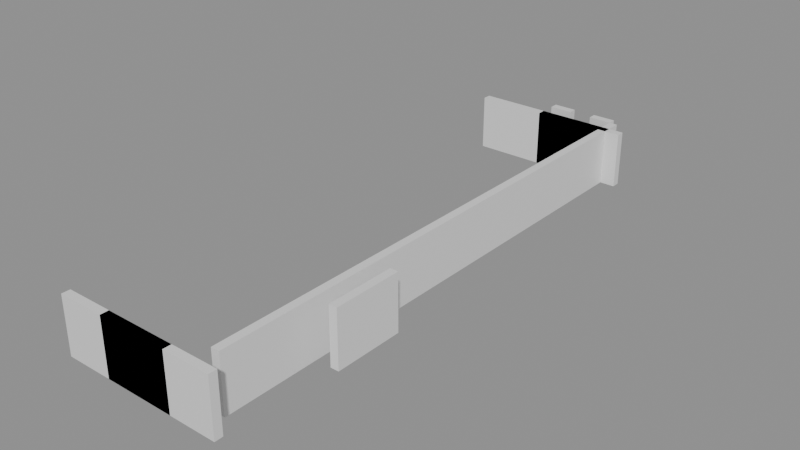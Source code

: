 # Source: building_lego.blend  (saved by Blender 5.0.119; exported with 4.5.12 LTS)
import bpy
from mathutils import Matrix  # noqa: F401  (used for matrix-valued properties, if any)

bpy.ops.wm.read_factory_settings(use_empty=True)
scene = bpy.context.scene
scene.name = 'Scene'

# ---- collections
col_01_paredes_externas = bpy.data.collections.new('01_Paredes_Externas'); scene.collection.children.link(col_01_paredes_externas)
col_02_paredes_internas = bpy.data.collections.new('02_Paredes_Internas'); scene.collection.children.link(col_02_paredes_internas)
col_03_pisos_escadas = bpy.data.collections.new('03_Pisos_Escadas'); scene.collection.children.link(col_03_pisos_escadas)
col_04_moveis_decoracoes = bpy.data.collections.new('04_Moveis_Decoracoes'); scene.collection.children.link(col_04_moveis_decoracoes)

# ---- materials (node trees are filled in below, after node groups)
mat_mat_parede_externa = bpy.data.materials.new('Mat_Parede_Externa')
mat_mat_parede_interna = bpy.data.materials.new('Mat_Parede_Interna')
mat_mat_pisos = bpy.data.materials.new('Mat_Pisos')
mat_mat_moveis = bpy.data.materials.new('Mat_Moveis')

# ---- material node trees
mat_mat_parede_externa.use_nodes = True; mat_mat_parede_externa.node_tree.nodes.clear()
_N = mat_mat_parede_externa.node_tree.nodes; _L = mat_mat_parede_externa.node_tree.links
n0 = _N.new('ShaderNodeBsdfPrincipled'); n0.name = 'BSDF - Pré-fundamentado'; n0.location = (-200, 100)
n1 = _N.new('ShaderNodeOutputMaterial'); n1.name = 'Saída de material'; n1.location = (200, 100)
_L.new(n0.outputs[0], n1.inputs[0])
n1.is_active_output = True
mat_mat_parede_interna.use_nodes = True; mat_mat_parede_interna.node_tree.nodes.clear()
_N = mat_mat_parede_interna.node_tree.nodes; _L = mat_mat_parede_interna.node_tree.links
n0 = _N.new('ShaderNodeBsdfPrincipled'); n0.name = 'BSDF - Pré-fundamentado'; n0.location = (-200, 100)
n1 = _N.new('ShaderNodeOutputMaterial'); n1.name = 'Saída de material'; n1.location = (200, 100)
_L.new(n0.outputs[0], n1.inputs[0])
n1.is_active_output = True
mat_mat_pisos.use_nodes = True; mat_mat_pisos.node_tree.nodes.clear()
_N = mat_mat_pisos.node_tree.nodes; _L = mat_mat_pisos.node_tree.links
n0 = _N.new('ShaderNodeBsdfPrincipled'); n0.name = 'BSDF - Pré-fundamentado'; n0.location = (-200, 100)
n1 = _N.new('ShaderNodeOutputMaterial'); n1.name = 'Saída de material'; n1.location = (200, 100)
_L.new(n0.outputs[0], n1.inputs[0])
n1.is_active_output = True
mat_mat_moveis.use_nodes = True; mat_mat_moveis.node_tree.nodes.clear()
_N = mat_mat_moveis.node_tree.nodes; _L = mat_mat_moveis.node_tree.links
n0 = _N.new('ShaderNodeBsdfPrincipled'); n0.name = 'BSDF - Pré-fundamentado'; n0.location = (-200, 100)
n1 = _N.new('ShaderNodeOutputMaterial'); n1.name = 'Saída de material'; n1.location = (200, 100)
_L.new(n0.outputs[0], n1.inputs[0])
n1.is_active_output = True

# ---- meshes
me_bloco_stone_wall_4392_4392_z0 = bpy.data.meshes.new('Bloco_stone_wall_4392_4392_z0')
me_bloco_stone_wall_4392_4392_z0.from_pydata([(-0.5, -0.175, -1.2), (0.5, -0.175, -1.2), (0.5, 0.175, -1.2), (-0.5, 0.175, -1.2), (-0.5, -0.175, 1.2), (0.5, -0.175, 1.2), (0.5, 0.175, 1.2), (-0.5, 0.175, 1.2)], [], [(0, 1, 2, 3), (4, 7, 6, 5), (0, 4, 5, 1), (2, 6, 7, 3), (0, 3, 7, 4), (1, 5, 6, 2)])
me_bloco_stone_wall_4392_4392_z0.materials.append(mat_mat_parede_externa)
me_bloco_stone_wall_4392_4392_z0.update()
me_bloco_stone_wall_4393_4392_z0 = bpy.data.meshes.new('Bloco_stone_wall_4393_4392_z0')
me_bloco_stone_wall_4393_4392_z0.from_pydata([(-0.5, -0.175, -1.2), (0.5, -0.175, -1.2), (0.5, 0.175, -1.2), (-0.5, 0.175, -1.2), (-0.5, -0.175, 1.2), (0.5, -0.175, 1.2), (0.5, 0.175, 1.2), (-0.5, 0.175, 1.2)], [], [(0, 1, 2, 3), (4, 7, 6, 5), (0, 4, 5, 1), (2, 6, 7, 3), (0, 3, 7, 4), (1, 5, 6, 2)])
me_bloco_stone_wall_4393_4392_z0.materials.append(mat_mat_parede_externa)
me_bloco_stone_wall_4393_4392_z0.update()
me_bloco_stone_wall_4394_4392_z0 = bpy.data.meshes.new('Bloco_stone_wall_4394_4392_z0')
me_bloco_stone_wall_4394_4392_z0.from_pydata([(-0.5, -0.175, -1.2), (0.5, -0.175, -1.2), (0.5, 0.175, -1.2), (-0.5, 0.175, -1.2), (-0.5, -0.175, 1.2), (0.5, -0.175, 1.2), (0.5, 0.175, 1.2), (-0.5, 0.175, 1.2)], [], [(0, 1, 2, 3), (4, 7, 6, 5), (0, 4, 5, 1), (2, 6, 7, 3), (0, 3, 7, 4), (1, 5, 6, 2)])
me_bloco_stone_wall_4394_4392_z0.materials.append(mat_mat_parede_externa)
me_bloco_stone_wall_4394_4392_z0.update()
me_bloco_stone_arch_4394_4392_z0 = bpy.data.meshes.new('Bloco_stone_arch_4394_4392_z0')
me_bloco_stone_arch_4394_4392_z0.from_pydata([(-0.5, -0.175, -1.2), (0.5, -0.175, -1.2), (0.5, 0.175, -1.2), (-0.5, 0.175, -1.2), (-0.5, -0.175, 1.2), (0.5, -0.175, 1.2), (0.5, 0.175, 1.2), (-0.5, 0.175, 1.2)], [], [(0, 1, 2, 3), (4, 7, 6, 5), (0, 4, 5, 1), (2, 6, 7, 3), (0, 3, 7, 4), (1, 5, 6, 2)])
me_bloco_stone_arch_4394_4392_z0.materials.append(mat_mat_parede_externa)
me_bloco_stone_arch_4394_4392_z0.update()
me_bloco_stone_wall_4395_4392_z0 = bpy.data.meshes.new('Bloco_stone_wall_4395_4392_z0')
me_bloco_stone_wall_4395_4392_z0.from_pydata([(-0.5, -0.175, -1.2), (0.5, -0.175, -1.2), (0.5, 0.175, -1.2), (-0.5, 0.175, -1.2), (-0.5, -0.175, 1.2), (0.5, -0.175, 1.2), (0.5, 0.175, 1.2), (-0.5, 0.175, 1.2)], [], [(0, 1, 2, 3), (4, 7, 6, 5), (0, 4, 5, 1), (2, 6, 7, 3), (0, 3, 7, 4), (1, 5, 6, 2)])
me_bloco_stone_wall_4395_4392_z0.materials.append(mat_mat_parede_externa)
me_bloco_stone_wall_4395_4392_z0.update()
me_bloco_stone_post_4395_4392_z0 = bpy.data.meshes.new('Bloco_stone_post_4395_4392_z0')
me_bloco_stone_post_4395_4392_z0.from_pydata([(-0.5, -0.175, -1.2), (0.5, -0.175, -1.2), (0.5, 0.175, -1.2), (-0.5, 0.175, -1.2), (-0.5, -0.175, 1.2), (0.5, -0.175, 1.2), (0.5, 0.175, 1.2), (-0.5, 0.175, 1.2)], [], [(0, 1, 2, 3), (4, 7, 6, 5), (0, 4, 5, 1), (2, 6, 7, 3), (0, 3, 7, 4), (1, 5, 6, 2)])
me_bloco_stone_post_4395_4392_z0.materials.append(mat_mat_parede_externa)
me_bloco_stone_post_4395_4392_z0.update()
me_bloco_stone_wall_4396_4392_z0 = bpy.data.meshes.new('Bloco_stone_wall_4396_4392_z0')
me_bloco_stone_wall_4396_4392_z0.from_pydata([(-0.5, -0.175, -1.2), (0.5, -0.175, -1.2), (0.5, 0.175, -1.2), (-0.5, 0.175, -1.2), (-0.5, -0.175, 1.2), (0.5, -0.175, 1.2), (0.5, 0.175, 1.2), (-0.5, 0.175, 1.2)], [], [(0, 1, 2, 3), (4, 7, 6, 5), (0, 4, 5, 1), (2, 6, 7, 3), (0, 3, 7, 4), (1, 5, 6, 2)])
me_bloco_stone_wall_4396_4392_z0.materials.append(mat_mat_parede_externa)
me_bloco_stone_wall_4396_4392_z0.update()
me_bloco_stone_arch_4396_4392_z0 = bpy.data.meshes.new('Bloco_stone_arch_4396_4392_z0')
me_bloco_stone_arch_4396_4392_z0.from_pydata([(-0.5, -0.175, -1.2), (0.5, -0.175, -1.2), (0.5, 0.175, -1.2), (-0.5, 0.175, -1.2), (-0.5, -0.175, 1.2), (0.5, -0.175, 1.2), (0.5, 0.175, 1.2), (-0.5, 0.175, 1.2)], [], [(0, 1, 2, 3), (4, 7, 6, 5), (0, 4, 5, 1), (2, 6, 7, 3), (0, 3, 7, 4), (1, 5, 6, 2)])
me_bloco_stone_arch_4396_4392_z0.materials.append(mat_mat_parede_externa)
me_bloco_stone_arch_4396_4392_z0.update()
me_bloco_stone_wall_4397_4392_z0 = bpy.data.meshes.new('Bloco_stone_wall_4397_4392_z0')
me_bloco_stone_wall_4397_4392_z0.from_pydata([(-0.5, -0.175, -1.2), (0.5, -0.175, -1.2), (0.5, 0.175, -1.2), (-0.5, 0.175, -1.2), (-0.5, -0.175, 1.2), (0.5, -0.175, 1.2), (0.5, 0.175, 1.2), (-0.5, 0.175, 1.2)], [], [(0, 1, 2, 3), (4, 7, 6, 5), (0, 4, 5, 1), (2, 6, 7, 3), (0, 3, 7, 4), (1, 5, 6, 2)])
me_bloco_stone_wall_4397_4392_z0.materials.append(mat_mat_parede_externa)
me_bloco_stone_wall_4397_4392_z0.update()
me_bloco_stone_wall_4398_4392_z0 = bpy.data.meshes.new('Bloco_stone_wall_4398_4392_z0')
me_bloco_stone_wall_4398_4392_z0.from_pydata([(-0.5, -0.175, -1.2), (0.5, -0.175, -1.2), (0.5, 0.175, -1.2), (-0.5, 0.175, -1.2), (-0.5, -0.175, 1.2), (0.5, -0.175, 1.2), (0.5, 0.175, 1.2), (-0.5, 0.175, 1.2)], [], [(0, 1, 2, 3), (4, 7, 6, 5), (0, 4, 5, 1), (2, 6, 7, 3), (0, 3, 7, 4), (1, 5, 6, 2)])
me_bloco_stone_wall_4398_4392_z0.materials.append(mat_mat_parede_externa)
me_bloco_stone_wall_4398_4392_z0.update()
me_bloco_stone_arch_4395_4416_z0 = bpy.data.meshes.new('Bloco_stone_arch_4395_4416_z0')
me_bloco_stone_arch_4395_4416_z0.from_pydata([(-0.5, -0.175, -1.2), (0.5, -0.175, -1.2), (0.5, 0.175, -1.2), (-0.5, 0.175, -1.2), (-0.5, -0.175, 1.2), (0.5, -0.175, 1.2), (0.5, 0.175, 1.2), (-0.5, 0.175, 1.2)], [], [(0, 1, 2, 3), (4, 7, 6, 5), (0, 4, 5, 1), (2, 6, 7, 3), (0, 3, 7, 4), (1, 5, 6, 2)])
me_bloco_stone_arch_4395_4416_z0.materials.append(mat_mat_parede_externa)
me_bloco_stone_arch_4395_4416_z0.update()
me_bloco_stone_arch_4397_4416_z0 = bpy.data.meshes.new('Bloco_stone_arch_4397_4416_z0')
me_bloco_stone_arch_4397_4416_z0.from_pydata([(-0.5, -0.175, -1.2), (0.5, -0.175, -1.2), (0.5, 0.175, -1.2), (-0.5, 0.175, -1.2), (-0.5, -0.175, 1.2), (0.5, -0.175, 1.2), (0.5, 0.175, 1.2), (-0.5, 0.175, 1.2)], [], [(0, 1, 2, 3), (4, 7, 6, 5), (0, 4, 5, 1), (2, 6, 7, 3), (0, 3, 7, 4), (1, 5, 6, 2)])
me_bloco_stone_arch_4397_4416_z0.materials.append(mat_mat_parede_externa)
me_bloco_stone_arch_4397_4416_z0.update()
me_bloco_stone_post_4399_4397_z0 = bpy.data.meshes.new('Bloco_stone_post_4399_4397_z0')
me_bloco_stone_post_4399_4397_z0.from_pydata([(-0.175, -0.5, -1.2), (0.175, -0.5, -1.2), (0.175, 0.5, -1.2), (-0.175, 0.5, -1.2), (-0.175, -0.5, 1.2), (0.175, -0.5, 1.2), (0.175, 0.5, 1.2), (-0.175, 0.5, 1.2)], [], [(0, 1, 2, 3), (4, 7, 6, 5), (0, 4, 5, 1), (2, 6, 7, 3), (0, 3, 7, 4), (1, 5, 6, 2)])
me_bloco_stone_post_4399_4397_z0.materials.append(mat_mat_parede_externa)
me_bloco_stone_post_4399_4397_z0.update()
me_bloco_stone_post_4399_4398_z0 = bpy.data.meshes.new('Bloco_stone_post_4399_4398_z0')
me_bloco_stone_post_4399_4398_z0.from_pydata([(-0.175, -0.5, -1.2), (0.175, -0.5, -1.2), (0.175, 0.5, -1.2), (-0.175, 0.5, -1.2), (-0.175, -0.5, 1.2), (0.175, -0.5, 1.2), (0.175, 0.5, 1.2), (-0.175, 0.5, 1.2)], [], [(0, 1, 2, 3), (4, 7, 6, 5), (0, 4, 5, 1), (2, 6, 7, 3), (0, 3, 7, 4), (1, 5, 6, 2)])
me_bloco_stone_post_4399_4398_z0.materials.append(mat_mat_parede_externa)
me_bloco_stone_post_4399_4398_z0.update()
me_bloco_stone_post_4399_4399_z0 = bpy.data.meshes.new('Bloco_stone_post_4399_4399_z0')
me_bloco_stone_post_4399_4399_z0.from_pydata([(-0.175, -0.5, -1.2), (0.175, -0.5, -1.2), (0.175, 0.5, -1.2), (-0.175, 0.5, -1.2), (-0.175, -0.5, 1.2), (0.175, -0.5, 1.2), (0.175, 0.5, 1.2), (-0.175, 0.5, 1.2)], [], [(0, 1, 2, 3), (4, 7, 6, 5), (0, 4, 5, 1), (2, 6, 7, 3), (0, 3, 7, 4), (1, 5, 6, 2)])
me_bloco_stone_post_4399_4399_z0.materials.append(mat_mat_parede_externa)
me_bloco_stone_post_4399_4399_z0.update()
me_bloco_stone_wall_4392_4415_z0 = bpy.data.meshes.new('Bloco_stone_wall_4392_4415_z0')
me_bloco_stone_wall_4392_4415_z0.from_pydata([(-0.5, -0.175, -1.2), (0.5, -0.175, -1.2), (0.5, 0.175, -1.2), (-0.5, 0.175, -1.2), (-0.5, -0.175, 1.2), (0.5, -0.175, 1.2), (0.5, 0.175, 1.2), (-0.5, 0.175, 1.2)], [], [(0, 1, 2, 3), (4, 7, 6, 5), (0, 4, 5, 1), (2, 6, 7, 3), (0, 3, 7, 4), (1, 5, 6, 2)])
me_bloco_stone_wall_4392_4415_z0.materials.append(mat_mat_parede_interna)
me_bloco_stone_wall_4392_4415_z0.update()
me_bloco_stone_wall_4393_4415_z0 = bpy.data.meshes.new('Bloco_stone_wall_4393_4415_z0')
me_bloco_stone_wall_4393_4415_z0.from_pydata([(-0.5, -0.175, -1.2), (0.5, -0.175, -1.2), (0.5, 0.175, -1.2), (-0.5, 0.175, -1.2), (-0.5, -0.175, 1.2), (0.5, -0.175, 1.2), (0.5, 0.175, 1.2), (-0.5, 0.175, 1.2)], [], [(0, 1, 2, 3), (4, 7, 6, 5), (0, 4, 5, 1), (2, 6, 7, 3), (0, 3, 7, 4), (1, 5, 6, 2)])
me_bloco_stone_wall_4393_4415_z0.materials.append(mat_mat_parede_interna)
me_bloco_stone_wall_4393_4415_z0.update()
me_bloco_stone_wall_4394_4415_z0 = bpy.data.meshes.new('Bloco_stone_wall_4394_4415_z0')
me_bloco_stone_wall_4394_4415_z0.from_pydata([(-0.5, -0.175, -1.2), (0.5, -0.175, -1.2), (0.5, 0.175, -1.2), (-0.5, 0.175, -1.2), (-0.5, -0.175, 1.2), (0.5, -0.175, 1.2), (0.5, 0.175, 1.2), (-0.5, 0.175, 1.2)], [], [(0, 1, 2, 3), (4, 7, 6, 5), (0, 4, 5, 1), (2, 6, 7, 3), (0, 3, 7, 4), (1, 5, 6, 2)])
me_bloco_stone_wall_4394_4415_z0.materials.append(mat_mat_parede_interna)
me_bloco_stone_wall_4394_4415_z0.update()
me_bloco_stone_wall_4395_4415_z0 = bpy.data.meshes.new('Bloco_stone_wall_4395_4415_z0')
me_bloco_stone_wall_4395_4415_z0.from_pydata([(-0.5, -0.175, -1.2), (0.5, -0.175, -1.2), (0.5, 0.175, -1.2), (-0.5, 0.175, -1.2), (-0.5, -0.175, 1.2), (0.5, -0.175, 1.2), (0.5, 0.175, 1.2), (-0.5, 0.175, 1.2)], [], [(0, 1, 2, 3), (4, 7, 6, 5), (0, 4, 5, 1), (2, 6, 7, 3), (0, 3, 7, 4), (1, 5, 6, 2)])
me_bloco_stone_wall_4395_4415_z0.materials.append(mat_mat_parede_interna)
me_bloco_stone_wall_4395_4415_z0.update()
me_bloco_stone_post_4395_4415_z0 = bpy.data.meshes.new('Bloco_stone_post_4395_4415_z0')
me_bloco_stone_post_4395_4415_z0.from_pydata([(-0.5, -0.175, -1.2), (0.5, -0.175, -1.2), (0.5, 0.175, -1.2), (-0.5, 0.175, -1.2), (-0.5, -0.175, 1.2), (0.5, -0.175, 1.2), (0.5, 0.175, 1.2), (-0.5, 0.175, 1.2)], [], [(0, 1, 2, 3), (4, 7, 6, 5), (0, 4, 5, 1), (2, 6, 7, 3), (0, 3, 7, 4), (1, 5, 6, 2)])
me_bloco_stone_post_4395_4415_z0.materials.append(mat_mat_parede_interna)
me_bloco_stone_post_4395_4415_z0.update()
me_bloco_stone_wall_4396_4415_z0 = bpy.data.meshes.new('Bloco_stone_wall_4396_4415_z0')
me_bloco_stone_wall_4396_4415_z0.from_pydata([(-0.5, -0.175, -1.2), (0.5, -0.175, -1.2), (0.5, 0.175, -1.2), (-0.5, 0.175, -1.2), (-0.5, -0.175, 1.2), (0.5, -0.175, 1.2), (0.5, 0.175, 1.2), (-0.5, 0.175, 1.2)], [], [(0, 1, 2, 3), (4, 7, 6, 5), (0, 4, 5, 1), (2, 6, 7, 3), (0, 3, 7, 4), (1, 5, 6, 2)])
me_bloco_stone_wall_4396_4415_z0.materials.append(mat_mat_parede_interna)
me_bloco_stone_wall_4396_4415_z0.update()
me_bloco_stone_post_4396_4415_z0 = bpy.data.meshes.new('Bloco_stone_post_4396_4415_z0')
me_bloco_stone_post_4396_4415_z0.from_pydata([(-0.5, -0.175, -1.2), (0.5, -0.175, -1.2), (0.5, 0.175, -1.2), (-0.5, 0.175, -1.2), (-0.5, -0.175, 1.2), (0.5, -0.175, 1.2), (0.5, 0.175, 1.2), (-0.5, 0.175, 1.2)], [], [(0, 1, 2, 3), (4, 7, 6, 5), (0, 4, 5, 1), (2, 6, 7, 3), (0, 3, 7, 4), (1, 5, 6, 2)])
me_bloco_stone_post_4396_4415_z0.materials.append(mat_mat_parede_interna)
me_bloco_stone_post_4396_4415_z0.update()
me_bloco_stone_wall_4397_4415_z0 = bpy.data.meshes.new('Bloco_stone_wall_4397_4415_z0')
me_bloco_stone_wall_4397_4415_z0.from_pydata([(-0.5, -0.175, -1.2), (0.5, -0.175, -1.2), (0.5, 0.175, -1.2), (-0.5, 0.175, -1.2), (-0.5, -0.175, 1.2), (0.5, -0.175, 1.2), (0.5, 0.175, 1.2), (-0.5, 0.175, 1.2)], [], [(0, 1, 2, 3), (4, 7, 6, 5), (0, 4, 5, 1), (2, 6, 7, 3), (0, 3, 7, 4), (1, 5, 6, 2)])
me_bloco_stone_wall_4397_4415_z0.materials.append(mat_mat_parede_interna)
me_bloco_stone_wall_4397_4415_z0.update()
me_bloco_stone_post_4397_4415_z0 = bpy.data.meshes.new('Bloco_stone_post_4397_4415_z0')
me_bloco_stone_post_4397_4415_z0.from_pydata([(-0.5, -0.175, -1.2), (0.5, -0.175, -1.2), (0.5, 0.175, -1.2), (-0.5, 0.175, -1.2), (-0.5, -0.175, 1.2), (0.5, -0.175, 1.2), (0.5, 0.175, 1.2), (-0.5, 0.175, 1.2)], [], [(0, 1, 2, 3), (4, 7, 6, 5), (0, 4, 5, 1), (2, 6, 7, 3), (0, 3, 7, 4), (1, 5, 6, 2)])
me_bloco_stone_post_4397_4415_z0.materials.append(mat_mat_parede_interna)
me_bloco_stone_post_4397_4415_z0.update()
me_bloco_stone_wall_4398_4415_z0 = bpy.data.meshes.new('Bloco_stone_wall_4398_4415_z0')
me_bloco_stone_wall_4398_4415_z0.from_pydata([(-0.5, -0.175, -1.2), (0.5, -0.175, -1.2), (0.5, 0.175, -1.2), (-0.5, 0.175, -1.2), (-0.5, -0.175, 1.2), (0.5, -0.175, 1.2), (0.5, 0.175, 1.2), (-0.5, 0.175, 1.2)], [], [(0, 1, 2, 3), (4, 7, 6, 5), (0, 4, 5, 1), (2, 6, 7, 3), (0, 3, 7, 4), (1, 5, 6, 2)])
me_bloco_stone_wall_4398_4415_z0.materials.append(mat_mat_parede_interna)
me_bloco_stone_wall_4398_4415_z0.update()
me_bloco_stone_wall_4398_4393_z0 = bpy.data.meshes.new('Bloco_stone_wall_4398_4393_z0')
me_bloco_stone_wall_4398_4393_z0.from_pydata([(-0.175, -0.5, -1.2), (0.175, -0.5, -1.2), (0.175, 0.5, -1.2), (-0.175, 0.5, -1.2), (-0.175, -0.5, 1.2), (0.175, -0.5, 1.2), (0.175, 0.5, 1.2), (-0.175, 0.5, 1.2)], [], [(0, 1, 2, 3), (4, 7, 6, 5), (0, 4, 5, 1), (2, 6, 7, 3), (0, 3, 7, 4), (1, 5, 6, 2)])
me_bloco_stone_wall_4398_4393_z0.materials.append(mat_mat_parede_interna)
me_bloco_stone_wall_4398_4393_z0.update()
me_bloco_stone_wall_4398_4394_z0 = bpy.data.meshes.new('Bloco_stone_wall_4398_4394_z0')
me_bloco_stone_wall_4398_4394_z0.from_pydata([(-0.175, -0.5, -1.2), (0.175, -0.5, -1.2), (0.175, 0.5, -1.2), (-0.175, 0.5, -1.2), (-0.175, -0.5, 1.2), (0.175, -0.5, 1.2), (0.175, 0.5, 1.2), (-0.175, 0.5, 1.2)], [], [(0, 1, 2, 3), (4, 7, 6, 5), (0, 4, 5, 1), (2, 6, 7, 3), (0, 3, 7, 4), (1, 5, 6, 2)])
me_bloco_stone_wall_4398_4394_z0.materials.append(mat_mat_parede_interna)
me_bloco_stone_wall_4398_4394_z0.update()
me_bloco_stone_wall_4398_4395_z0 = bpy.data.meshes.new('Bloco_stone_wall_4398_4395_z0')
me_bloco_stone_wall_4398_4395_z0.from_pydata([(-0.175, -0.5, -1.2), (0.175, -0.5, -1.2), (0.175, 0.5, -1.2), (-0.175, 0.5, -1.2), (-0.175, -0.5, 1.2), (0.175, -0.5, 1.2), (0.175, 0.5, 1.2), (-0.175, 0.5, 1.2)], [], [(0, 1, 2, 3), (4, 7, 6, 5), (0, 4, 5, 1), (2, 6, 7, 3), (0, 3, 7, 4), (1, 5, 6, 2)])
me_bloco_stone_wall_4398_4395_z0.materials.append(mat_mat_parede_interna)
me_bloco_stone_wall_4398_4395_z0.update()
me_bloco_stone_wall_4398_4396_z0 = bpy.data.meshes.new('Bloco_stone_wall_4398_4396_z0')
me_bloco_stone_wall_4398_4396_z0.from_pydata([(-0.175, -0.5, -1.2), (0.175, -0.5, -1.2), (0.175, 0.5, -1.2), (-0.175, 0.5, -1.2), (-0.175, -0.5, 1.2), (0.175, -0.5, 1.2), (0.175, 0.5, 1.2), (-0.175, 0.5, 1.2)], [], [(0, 1, 2, 3), (4, 7, 6, 5), (0, 4, 5, 1), (2, 6, 7, 3), (0, 3, 7, 4), (1, 5, 6, 2)])
me_bloco_stone_wall_4398_4396_z0.materials.append(mat_mat_parede_interna)
me_bloco_stone_wall_4398_4396_z0.update()
me_bloco_stone_wall_4398_4397_z0 = bpy.data.meshes.new('Bloco_stone_wall_4398_4397_z0')
me_bloco_stone_wall_4398_4397_z0.from_pydata([(-0.175, -0.5, -1.2), (0.175, -0.5, -1.2), (0.175, 0.5, -1.2), (-0.175, 0.5, -1.2), (-0.175, -0.5, 1.2), (0.175, -0.5, 1.2), (0.175, 0.5, 1.2), (-0.175, 0.5, 1.2)], [], [(0, 1, 2, 3), (4, 7, 6, 5), (0, 4, 5, 1), (2, 6, 7, 3), (0, 3, 7, 4), (1, 5, 6, 2)])
me_bloco_stone_wall_4398_4397_z0.materials.append(mat_mat_parede_interna)
me_bloco_stone_wall_4398_4397_z0.update()
me_bloco_stone_wall_4398_4398_z0 = bpy.data.meshes.new('Bloco_stone_wall_4398_4398_z0')
me_bloco_stone_wall_4398_4398_z0.from_pydata([(-0.175, -0.5, -1.2), (0.175, -0.5, -1.2), (0.175, 0.5, -1.2), (-0.175, 0.5, -1.2), (-0.175, -0.5, 1.2), (0.175, -0.5, 1.2), (0.175, 0.5, 1.2), (-0.175, 0.5, 1.2)], [], [(0, 1, 2, 3), (4, 7, 6, 5), (0, 4, 5, 1), (2, 6, 7, 3), (0, 3, 7, 4), (1, 5, 6, 2)])
me_bloco_stone_wall_4398_4398_z0.materials.append(mat_mat_parede_interna)
me_bloco_stone_wall_4398_4398_z0.update()
me_bloco_stone_wall_4398_4399_z0 = bpy.data.meshes.new('Bloco_stone_wall_4398_4399_z0')
me_bloco_stone_wall_4398_4399_z0.from_pydata([(-0.175, -0.5, -1.2), (0.175, -0.5, -1.2), (0.175, 0.5, -1.2), (-0.175, 0.5, -1.2), (-0.175, -0.5, 1.2), (0.175, -0.5, 1.2), (0.175, 0.5, 1.2), (-0.175, 0.5, 1.2)], [], [(0, 1, 2, 3), (4, 7, 6, 5), (0, 4, 5, 1), (2, 6, 7, 3), (0, 3, 7, 4), (1, 5, 6, 2)])
me_bloco_stone_wall_4398_4399_z0.materials.append(mat_mat_parede_interna)
me_bloco_stone_wall_4398_4399_z0.update()
me_bloco_stone_wall_4398_4400_z0 = bpy.data.meshes.new('Bloco_stone_wall_4398_4400_z0')
me_bloco_stone_wall_4398_4400_z0.from_pydata([(-0.175, -0.5, -1.2), (0.175, -0.5, -1.2), (0.175, 0.5, -1.2), (-0.175, 0.5, -1.2), (-0.175, -0.5, 1.2), (0.175, -0.5, 1.2), (0.175, 0.5, 1.2), (-0.175, 0.5, 1.2)], [], [(0, 1, 2, 3), (4, 7, 6, 5), (0, 4, 5, 1), (2, 6, 7, 3), (0, 3, 7, 4), (1, 5, 6, 2)])
me_bloco_stone_wall_4398_4400_z0.materials.append(mat_mat_parede_interna)
me_bloco_stone_wall_4398_4400_z0.update()
me_bloco_stone_wall_4398_4401_z0 = bpy.data.meshes.new('Bloco_stone_wall_4398_4401_z0')
me_bloco_stone_wall_4398_4401_z0.from_pydata([(-0.175, -0.5, -1.2), (0.175, -0.5, -1.2), (0.175, 0.5, -1.2), (-0.175, 0.5, -1.2), (-0.175, -0.5, 1.2), (0.175, -0.5, 1.2), (0.175, 0.5, 1.2), (-0.175, 0.5, 1.2)], [], [(0, 1, 2, 3), (4, 7, 6, 5), (0, 4, 5, 1), (2, 6, 7, 3), (0, 3, 7, 4), (1, 5, 6, 2)])
me_bloco_stone_wall_4398_4401_z0.materials.append(mat_mat_parede_interna)
me_bloco_stone_wall_4398_4401_z0.update()
me_bloco_stone_wall_4398_4402_z0 = bpy.data.meshes.new('Bloco_stone_wall_4398_4402_z0')
me_bloco_stone_wall_4398_4402_z0.from_pydata([(-0.175, -0.5, -1.2), (0.175, -0.5, -1.2), (0.175, 0.5, -1.2), (-0.175, 0.5, -1.2), (-0.175, -0.5, 1.2), (0.175, -0.5, 1.2), (0.175, 0.5, 1.2), (-0.175, 0.5, 1.2)], [], [(0, 1, 2, 3), (4, 7, 6, 5), (0, 4, 5, 1), (2, 6, 7, 3), (0, 3, 7, 4), (1, 5, 6, 2)])
me_bloco_stone_wall_4398_4402_z0.materials.append(mat_mat_parede_interna)
me_bloco_stone_wall_4398_4402_z0.update()
me_bloco_stone_wall_4398_4403_z0 = bpy.data.meshes.new('Bloco_stone_wall_4398_4403_z0')
me_bloco_stone_wall_4398_4403_z0.from_pydata([(-0.175, -0.5, -1.2), (0.175, -0.5, -1.2), (0.175, 0.5, -1.2), (-0.175, 0.5, -1.2), (-0.175, -0.5, 1.2), (0.175, -0.5, 1.2), (0.175, 0.5, 1.2), (-0.175, 0.5, 1.2)], [], [(0, 1, 2, 3), (4, 7, 6, 5), (0, 4, 5, 1), (2, 6, 7, 3), (0, 3, 7, 4), (1, 5, 6, 2)])
me_bloco_stone_wall_4398_4403_z0.materials.append(mat_mat_parede_interna)
me_bloco_stone_wall_4398_4403_z0.update()
me_bloco_stone_wall_4398_4404_z0 = bpy.data.meshes.new('Bloco_stone_wall_4398_4404_z0')
me_bloco_stone_wall_4398_4404_z0.from_pydata([(-0.175, -0.5, -1.2), (0.175, -0.5, -1.2), (0.175, 0.5, -1.2), (-0.175, 0.5, -1.2), (-0.175, -0.5, 1.2), (0.175, -0.5, 1.2), (0.175, 0.5, 1.2), (-0.175, 0.5, 1.2)], [], [(0, 1, 2, 3), (4, 7, 6, 5), (0, 4, 5, 1), (2, 6, 7, 3), (0, 3, 7, 4), (1, 5, 6, 2)])
me_bloco_stone_wall_4398_4404_z0.materials.append(mat_mat_parede_interna)
me_bloco_stone_wall_4398_4404_z0.update()
me_bloco_stone_wall_4398_4405_z0 = bpy.data.meshes.new('Bloco_stone_wall_4398_4405_z0')
me_bloco_stone_wall_4398_4405_z0.from_pydata([(-0.175, -0.5, -1.2), (0.175, -0.5, -1.2), (0.175, 0.5, -1.2), (-0.175, 0.5, -1.2), (-0.175, -0.5, 1.2), (0.175, -0.5, 1.2), (0.175, 0.5, 1.2), (-0.175, 0.5, 1.2)], [], [(0, 1, 2, 3), (4, 7, 6, 5), (0, 4, 5, 1), (2, 6, 7, 3), (0, 3, 7, 4), (1, 5, 6, 2)])
me_bloco_stone_wall_4398_4405_z0.materials.append(mat_mat_parede_interna)
me_bloco_stone_wall_4398_4405_z0.update()
me_bloco_stone_wall_4398_4406_z0 = bpy.data.meshes.new('Bloco_stone_wall_4398_4406_z0')
me_bloco_stone_wall_4398_4406_z0.from_pydata([(-0.175, -0.5, -1.2), (0.175, -0.5, -1.2), (0.175, 0.5, -1.2), (-0.175, 0.5, -1.2), (-0.175, -0.5, 1.2), (0.175, -0.5, 1.2), (0.175, 0.5, 1.2), (-0.175, 0.5, 1.2)], [], [(0, 1, 2, 3), (4, 7, 6, 5), (0, 4, 5, 1), (2, 6, 7, 3), (0, 3, 7, 4), (1, 5, 6, 2)])
me_bloco_stone_wall_4398_4406_z0.materials.append(mat_mat_parede_interna)
me_bloco_stone_wall_4398_4406_z0.update()
me_bloco_stone_wall_4398_4407_z0 = bpy.data.meshes.new('Bloco_stone_wall_4398_4407_z0')
me_bloco_stone_wall_4398_4407_z0.from_pydata([(-0.175, -0.5, -1.2), (0.175, -0.5, -1.2), (0.175, 0.5, -1.2), (-0.175, 0.5, -1.2), (-0.175, -0.5, 1.2), (0.175, -0.5, 1.2), (0.175, 0.5, 1.2), (-0.175, 0.5, 1.2)], [], [(0, 1, 2, 3), (4, 7, 6, 5), (0, 4, 5, 1), (2, 6, 7, 3), (0, 3, 7, 4), (1, 5, 6, 2)])
me_bloco_stone_wall_4398_4407_z0.materials.append(mat_mat_parede_interna)
me_bloco_stone_wall_4398_4407_z0.update()
me_bloco_stone_wall_4398_4408_z0 = bpy.data.meshes.new('Bloco_stone_wall_4398_4408_z0')
me_bloco_stone_wall_4398_4408_z0.from_pydata([(-0.175, -0.5, -1.2), (0.175, -0.5, -1.2), (0.175, 0.5, -1.2), (-0.175, 0.5, -1.2), (-0.175, -0.5, 1.2), (0.175, -0.5, 1.2), (0.175, 0.5, 1.2), (-0.175, 0.5, 1.2)], [], [(0, 1, 2, 3), (4, 7, 6, 5), (0, 4, 5, 1), (2, 6, 7, 3), (0, 3, 7, 4), (1, 5, 6, 2)])
me_bloco_stone_wall_4398_4408_z0.materials.append(mat_mat_parede_interna)
me_bloco_stone_wall_4398_4408_z0.update()
me_bloco_stone_wall_4398_4409_z0 = bpy.data.meshes.new('Bloco_stone_wall_4398_4409_z0')
me_bloco_stone_wall_4398_4409_z0.from_pydata([(-0.175, -0.5, -1.2), (0.175, -0.5, -1.2), (0.175, 0.5, -1.2), (-0.175, 0.5, -1.2), (-0.175, -0.5, 1.2), (0.175, -0.5, 1.2), (0.175, 0.5, 1.2), (-0.175, 0.5, 1.2)], [], [(0, 1, 2, 3), (4, 7, 6, 5), (0, 4, 5, 1), (2, 6, 7, 3), (0, 3, 7, 4), (1, 5, 6, 2)])
me_bloco_stone_wall_4398_4409_z0.materials.append(mat_mat_parede_interna)
me_bloco_stone_wall_4398_4409_z0.update()
me_bloco_stone_wall_4398_4410_z0 = bpy.data.meshes.new('Bloco_stone_wall_4398_4410_z0')
me_bloco_stone_wall_4398_4410_z0.from_pydata([(-0.175, -0.5, -1.2), (0.175, -0.5, -1.2), (0.175, 0.5, -1.2), (-0.175, 0.5, -1.2), (-0.175, -0.5, 1.2), (0.175, -0.5, 1.2), (0.175, 0.5, 1.2), (-0.175, 0.5, 1.2)], [], [(0, 1, 2, 3), (4, 7, 6, 5), (0, 4, 5, 1), (2, 6, 7, 3), (0, 3, 7, 4), (1, 5, 6, 2)])
me_bloco_stone_wall_4398_4410_z0.materials.append(mat_mat_parede_interna)
me_bloco_stone_wall_4398_4410_z0.update()
me_bloco_stone_wall_4398_4411_z0 = bpy.data.meshes.new('Bloco_stone_wall_4398_4411_z0')
me_bloco_stone_wall_4398_4411_z0.from_pydata([(-0.175, -0.5, -1.2), (0.175, -0.5, -1.2), (0.175, 0.5, -1.2), (-0.175, 0.5, -1.2), (-0.175, -0.5, 1.2), (0.175, -0.5, 1.2), (0.175, 0.5, 1.2), (-0.175, 0.5, 1.2)], [], [(0, 1, 2, 3), (4, 7, 6, 5), (0, 4, 5, 1), (2, 6, 7, 3), (0, 3, 7, 4), (1, 5, 6, 2)])
me_bloco_stone_wall_4398_4411_z0.materials.append(mat_mat_parede_interna)
me_bloco_stone_wall_4398_4411_z0.update()
me_bloco_stone_wall_4398_4412_z0 = bpy.data.meshes.new('Bloco_stone_wall_4398_4412_z0')
me_bloco_stone_wall_4398_4412_z0.from_pydata([(-0.175, -0.5, -1.2), (0.175, -0.5, -1.2), (0.175, 0.5, -1.2), (-0.175, 0.5, -1.2), (-0.175, -0.5, 1.2), (0.175, -0.5, 1.2), (0.175, 0.5, 1.2), (-0.175, 0.5, 1.2)], [], [(0, 1, 2, 3), (4, 7, 6, 5), (0, 4, 5, 1), (2, 6, 7, 3), (0, 3, 7, 4), (1, 5, 6, 2)])
me_bloco_stone_wall_4398_4412_z0.materials.append(mat_mat_parede_interna)
me_bloco_stone_wall_4398_4412_z0.update()
me_bloco_stone_wall_4398_4413_z0 = bpy.data.meshes.new('Bloco_stone_wall_4398_4413_z0')
me_bloco_stone_wall_4398_4413_z0.from_pydata([(-0.175, -0.5, -1.2), (0.175, -0.5, -1.2), (0.175, 0.5, -1.2), (-0.175, 0.5, -1.2), (-0.175, -0.5, 1.2), (0.175, -0.5, 1.2), (0.175, 0.5, 1.2), (-0.175, 0.5, 1.2)], [], [(0, 1, 2, 3), (4, 7, 6, 5), (0, 4, 5, 1), (2, 6, 7, 3), (0, 3, 7, 4), (1, 5, 6, 2)])
me_bloco_stone_wall_4398_4413_z0.materials.append(mat_mat_parede_interna)
me_bloco_stone_wall_4398_4413_z0.update()
me_bloco_stone_wall_4398_4414_z0 = bpy.data.meshes.new('Bloco_stone_wall_4398_4414_z0')
me_bloco_stone_wall_4398_4414_z0.from_pydata([(-0.175, -0.5, -1.2), (0.175, -0.5, -1.2), (0.175, 0.5, -1.2), (-0.175, 0.5, -1.2), (-0.175, -0.5, 1.2), (0.175, -0.5, 1.2), (0.175, 0.5, 1.2), (-0.175, 0.5, 1.2)], [], [(0, 1, 2, 3), (4, 7, 6, 5), (0, 4, 5, 1), (2, 6, 7, 3), (0, 3, 7, 4), (1, 5, 6, 2)])
me_bloco_stone_wall_4398_4414_z0.materials.append(mat_mat_parede_interna)
me_bloco_stone_wall_4398_4414_z0.update()
me_bloco_stone_wall_4398_4415_z0_001 = bpy.data.meshes.new('Bloco_stone_wall_4398_4415_z0.001')
me_bloco_stone_wall_4398_4415_z0_001.from_pydata([(-0.175, -0.5, -1.2), (0.175, -0.5, -1.2), (0.175, 0.5, -1.2), (-0.175, 0.5, -1.2), (-0.175, -0.5, 1.2), (0.175, -0.5, 1.2), (0.175, 0.5, 1.2), (-0.175, 0.5, 1.2)], [], [(0, 1, 2, 3), (4, 7, 6, 5), (0, 4, 5, 1), (2, 6, 7, 3), (0, 3, 7, 4), (1, 5, 6, 2)])
me_bloco_stone_wall_4398_4415_z0_001.materials.append(mat_mat_parede_interna)
me_bloco_stone_wall_4398_4415_z0_001.update()
me_piso_stone_4392_4416_z0 = bpy.data.meshes.new('Piso_stone_4392_4416_z0')
me_piso_stone_4392_4416_z0.from_pydata([(-0.5, -0.5, -0.05), (0.5, -0.5, -0.05), (0.5, 0.5, -0.05), (-0.5, 0.5, -0.05), (-0.5, -0.5, 0.05), (0.5, -0.5, 0.05), (0.5, 0.5, 0.05), (-0.5, 0.5, 0.05)], [], [(0, 1, 2, 3), (4, 7, 6, 5), (0, 4, 5, 1), (2, 6, 7, 3), (0, 3, 7, 4), (1, 5, 6, 2)])
me_piso_stone_4392_4416_z0.materials.append(mat_mat_pisos)
me_piso_stone_4392_4416_z0.update()
me_movel_brazier_4392_4416_z7 = bpy.data.meshes.new('Movel_brazier_4392_4416_z7')
me_movel_brazier_4392_4416_z7.from_pydata([(-0.4, -0.4, -0.06), (0.4, -0.4, -0.06), (0.4, 0.4, -0.06), (-0.4, 0.4, -0.06), (-0.4, -0.4, 0.06), (0.4, -0.4, 0.06), (0.4, 0.4, 0.06), (-0.4, 0.4, 0.06)], [], [(0, 1, 2, 3), (4, 7, 6, 5), (0, 4, 5, 1), (2, 6, 7, 3), (0, 3, 7, 4), (1, 5, 6, 2)])
me_movel_brazier_4392_4416_z7.materials.append(mat_mat_moveis)
me_movel_brazier_4392_4416_z7.update()

# ---- objects
ob_parede_externa_norte_y4392_x4392_4398 = bpy.data.objects.new('Parede_Externa_Norte_Y4392_X4392_4398', None)
ob_bloco_stone_wall_4392_4392_z0 = bpy.data.objects.new('Bloco_stone_wall_4392_4392_z0', me_bloco_stone_wall_4392_4392_z0)
ob_bloco_stone_wall_4393_4392_z0 = bpy.data.objects.new('Bloco_stone_wall_4393_4392_z0', me_bloco_stone_wall_4393_4392_z0)
ob_bloco_stone_wall_4394_4392_z0 = bpy.data.objects.new('Bloco_stone_wall_4394_4392_z0', me_bloco_stone_wall_4394_4392_z0)
ob_bloco_stone_arch_4394_4392_z0 = bpy.data.objects.new('Bloco_stone_arch_4394_4392_z0', me_bloco_stone_arch_4394_4392_z0)
ob_bloco_stone_wall_4395_4392_z0 = bpy.data.objects.new('Bloco_stone_wall_4395_4392_z0', me_bloco_stone_wall_4395_4392_z0)
ob_bloco_stone_post_4395_4392_z0 = bpy.data.objects.new('Bloco_stone_post_4395_4392_z0', me_bloco_stone_post_4395_4392_z0)
ob_bloco_stone_wall_4396_4392_z0 = bpy.data.objects.new('Bloco_stone_wall_4396_4392_z0', me_bloco_stone_wall_4396_4392_z0)
ob_bloco_stone_arch_4396_4392_z0 = bpy.data.objects.new('Bloco_stone_arch_4396_4392_z0', me_bloco_stone_arch_4396_4392_z0)
ob_bloco_stone_wall_4397_4392_z0 = bpy.data.objects.new('Bloco_stone_wall_4397_4392_z0', me_bloco_stone_wall_4397_4392_z0)
ob_bloco_stone_wall_4398_4392_z0 = bpy.data.objects.new('Bloco_stone_wall_4398_4392_z0', me_bloco_stone_wall_4398_4392_z0)
ob_parede_externa_sul_y4416_x4395_4397 = bpy.data.objects.new('Parede_Externa_Sul_Y4416_X4395_4397', None)
ob_bloco_stone_arch_4395_4416_z0 = bpy.data.objects.new('Bloco_stone_arch_4395_4416_z0', me_bloco_stone_arch_4395_4416_z0)
ob_bloco_stone_arch_4397_4416_z0 = bpy.data.objects.new('Bloco_stone_arch_4397_4416_z0', me_bloco_stone_arch_4397_4416_z0)
ob_parede_externa_leste_x4399_y4397_4399 = bpy.data.objects.new('Parede_Externa_Leste_X4399_Y4397_4399', None)
ob_bloco_stone_post_4399_4397_z0 = bpy.data.objects.new('Bloco_stone_post_4399_4397_z0', me_bloco_stone_post_4399_4397_z0)
ob_bloco_stone_post_4399_4398_z0 = bpy.data.objects.new('Bloco_stone_post_4399_4398_z0', me_bloco_stone_post_4399_4398_z0)
ob_bloco_stone_post_4399_4399_z0 = bpy.data.objects.new('Bloco_stone_post_4399_4399_z0', me_bloco_stone_post_4399_4399_z0)
ob_parede_interna_ew_02_y4415_x4392_4398 = bpy.data.objects.new('Parede_Interna_EW_02_Y4415_X4392_4398', None)
ob_bloco_stone_wall_4392_4415_z0 = bpy.data.objects.new('Bloco_stone_wall_4392_4415_z0', me_bloco_stone_wall_4392_4415_z0)
ob_bloco_stone_wall_4393_4415_z0 = bpy.data.objects.new('Bloco_stone_wall_4393_4415_z0', me_bloco_stone_wall_4393_4415_z0)
ob_bloco_stone_wall_4394_4415_z0 = bpy.data.objects.new('Bloco_stone_wall_4394_4415_z0', me_bloco_stone_wall_4394_4415_z0)
ob_bloco_stone_wall_4395_4415_z0 = bpy.data.objects.new('Bloco_stone_wall_4395_4415_z0', me_bloco_stone_wall_4395_4415_z0)
ob_bloco_stone_post_4395_4415_z0 = bpy.data.objects.new('Bloco_stone_post_4395_4415_z0', me_bloco_stone_post_4395_4415_z0)
ob_bloco_stone_wall_4396_4415_z0 = bpy.data.objects.new('Bloco_stone_wall_4396_4415_z0', me_bloco_stone_wall_4396_4415_z0)
ob_bloco_stone_post_4396_4415_z0 = bpy.data.objects.new('Bloco_stone_post_4396_4415_z0', me_bloco_stone_post_4396_4415_z0)
ob_bloco_stone_wall_4397_4415_z0 = bpy.data.objects.new('Bloco_stone_wall_4397_4415_z0', me_bloco_stone_wall_4397_4415_z0)
ob_bloco_stone_post_4397_4415_z0 = bpy.data.objects.new('Bloco_stone_post_4397_4415_z0', me_bloco_stone_post_4397_4415_z0)
ob_bloco_stone_wall_4398_4415_z0 = bpy.data.objects.new('Bloco_stone_wall_4398_4415_z0', me_bloco_stone_wall_4398_4415_z0)
ob_parede_interna_ns_04_x4398_y4393_4415 = bpy.data.objects.new('Parede_Interna_NS_04_X4398_Y4393_4415', None)
ob_bloco_stone_wall_4398_4393_z0 = bpy.data.objects.new('Bloco_stone_wall_4398_4393_z0', me_bloco_stone_wall_4398_4393_z0)
ob_bloco_stone_wall_4398_4394_z0 = bpy.data.objects.new('Bloco_stone_wall_4398_4394_z0', me_bloco_stone_wall_4398_4394_z0)
ob_bloco_stone_wall_4398_4395_z0 = bpy.data.objects.new('Bloco_stone_wall_4398_4395_z0', me_bloco_stone_wall_4398_4395_z0)
ob_bloco_stone_wall_4398_4396_z0 = bpy.data.objects.new('Bloco_stone_wall_4398_4396_z0', me_bloco_stone_wall_4398_4396_z0)
ob_bloco_stone_wall_4398_4397_z0 = bpy.data.objects.new('Bloco_stone_wall_4398_4397_z0', me_bloco_stone_wall_4398_4397_z0)
ob_bloco_stone_wall_4398_4398_z0 = bpy.data.objects.new('Bloco_stone_wall_4398_4398_z0', me_bloco_stone_wall_4398_4398_z0)
ob_bloco_stone_wall_4398_4399_z0 = bpy.data.objects.new('Bloco_stone_wall_4398_4399_z0', me_bloco_stone_wall_4398_4399_z0)
ob_bloco_stone_wall_4398_4400_z0 = bpy.data.objects.new('Bloco_stone_wall_4398_4400_z0', me_bloco_stone_wall_4398_4400_z0)
ob_bloco_stone_wall_4398_4401_z0 = bpy.data.objects.new('Bloco_stone_wall_4398_4401_z0', me_bloco_stone_wall_4398_4401_z0)
ob_bloco_stone_wall_4398_4402_z0 = bpy.data.objects.new('Bloco_stone_wall_4398_4402_z0', me_bloco_stone_wall_4398_4402_z0)
ob_bloco_stone_wall_4398_4403_z0 = bpy.data.objects.new('Bloco_stone_wall_4398_4403_z0', me_bloco_stone_wall_4398_4403_z0)
ob_bloco_stone_wall_4398_4404_z0 = bpy.data.objects.new('Bloco_stone_wall_4398_4404_z0', me_bloco_stone_wall_4398_4404_z0)
ob_bloco_stone_wall_4398_4405_z0 = bpy.data.objects.new('Bloco_stone_wall_4398_4405_z0', me_bloco_stone_wall_4398_4405_z0)
ob_bloco_stone_wall_4398_4406_z0 = bpy.data.objects.new('Bloco_stone_wall_4398_4406_z0', me_bloco_stone_wall_4398_4406_z0)
ob_bloco_stone_wall_4398_4407_z0 = bpy.data.objects.new('Bloco_stone_wall_4398_4407_z0', me_bloco_stone_wall_4398_4407_z0)
ob_bloco_stone_wall_4398_4408_z0 = bpy.data.objects.new('Bloco_stone_wall_4398_4408_z0', me_bloco_stone_wall_4398_4408_z0)
ob_bloco_stone_wall_4398_4409_z0 = bpy.data.objects.new('Bloco_stone_wall_4398_4409_z0', me_bloco_stone_wall_4398_4409_z0)
ob_bloco_stone_wall_4398_4410_z0 = bpy.data.objects.new('Bloco_stone_wall_4398_4410_z0', me_bloco_stone_wall_4398_4410_z0)
ob_bloco_stone_wall_4398_4411_z0 = bpy.data.objects.new('Bloco_stone_wall_4398_4411_z0', me_bloco_stone_wall_4398_4411_z0)
ob_bloco_stone_wall_4398_4412_z0 = bpy.data.objects.new('Bloco_stone_wall_4398_4412_z0', me_bloco_stone_wall_4398_4412_z0)
ob_bloco_stone_wall_4398_4413_z0 = bpy.data.objects.new('Bloco_stone_wall_4398_4413_z0', me_bloco_stone_wall_4398_4413_z0)
ob_bloco_stone_wall_4398_4414_z0 = bpy.data.objects.new('Bloco_stone_wall_4398_4414_z0', me_bloco_stone_wall_4398_4414_z0)
ob_bloco_stone_wall_4398_4415_z0_001 = bpy.data.objects.new('Bloco_stone_wall_4398_4415_z0.001', me_bloco_stone_wall_4398_4415_z0_001)
ob_pisos_lajes = bpy.data.objects.new('Pisos_Lajes', None)
ob_piso_stone_4392_4416_z0 = bpy.data.objects.new('Piso_stone_4392_4416_z0', me_piso_stone_4392_4416_z0)
ob_moveis_decoracoes = bpy.data.objects.new('Moveis_Decoracoes', None)
ob_movel_brazier_4392_4416_z7 = bpy.data.objects.new('Movel_brazier_4392_4416_z7', me_movel_brazier_4392_4416_z7)

# ---- transforms, parenting, visibility, modifiers, constraints
ob_parede_externa_norte_y4392_x4392_4398.location = (-0.5, -12.0, 0.0)
ob_parede_externa_norte_y4392_x4392_4398.empty_display_type = 'CUBE'
ob_bloco_stone_wall_4392_4392_z0.parent = ob_parede_externa_norte_y4392_x4392_4398
ob_bloco_stone_wall_4392_4392_z0.matrix_parent_inverse = Matrix(((1.0, -0.0, 0.0, 0.5), (-0.0, 1.0, -0.0, 12.0), (0.0, -0.0, 1.0, -0.0), (-0.0, 0.0, -0.0, 1.0)))
ob_bloco_stone_wall_4392_4392_z0.location = (-3.5, -12.32, 1.2)
ob_bloco_stone_wall_4393_4392_z0.parent = ob_parede_externa_norte_y4392_x4392_4398
ob_bloco_stone_wall_4393_4392_z0.matrix_parent_inverse = Matrix(((1.0, -0.0, 0.0, 0.5), (-0.0, 1.0, -0.0, 12.0), (0.0, -0.0, 1.0, -0.0), (-0.0, 0.0, -0.0, 1.0)))
ob_bloco_stone_wall_4393_4392_z0.location = (-2.5, -12.32, 1.2)
ob_bloco_stone_wall_4394_4392_z0.parent = ob_parede_externa_norte_y4392_x4392_4398
ob_bloco_stone_wall_4394_4392_z0.matrix_parent_inverse = Matrix(((1.0, -0.0, 0.0, 0.5), (-0.0, 1.0, -0.0, 12.0), (0.0, -0.0, 1.0, -0.0), (-0.0, 0.0, -0.0, 1.0)))
ob_bloco_stone_wall_4394_4392_z0.location = (-1.5, -12.32, 1.2)
ob_bloco_stone_arch_4394_4392_z0.parent = ob_parede_externa_norte_y4392_x4392_4398
ob_bloco_stone_arch_4394_4392_z0.matrix_parent_inverse = Matrix(((1.0, -0.0, 0.0, 0.5), (-0.0, 1.0, -0.0, 12.0), (0.0, -0.0, 1.0, -0.0), (-0.0, 0.0, -0.0, 1.0)))
ob_bloco_stone_arch_4394_4392_z0.location = (-1.5, -12.32, 1.2)
ob_bloco_stone_wall_4395_4392_z0.parent = ob_parede_externa_norte_y4392_x4392_4398
ob_bloco_stone_wall_4395_4392_z0.matrix_parent_inverse = Matrix(((1.0, -0.0, 0.0, 0.5), (-0.0, 1.0, -0.0, 12.0), (0.0, -0.0, 1.0, -0.0), (-0.0, 0.0, -0.0, 1.0)))
ob_bloco_stone_wall_4395_4392_z0.location = (-0.5, -12.32, 1.2)
ob_bloco_stone_post_4395_4392_z0.parent = ob_parede_externa_norte_y4392_x4392_4398
ob_bloco_stone_post_4395_4392_z0.matrix_parent_inverse = Matrix(((1.0, -0.0, 0.0, 0.5), (-0.0, 1.0, -0.0, 12.0), (0.0, -0.0, 1.0, -0.0), (-0.0, 0.0, -0.0, 1.0)))
ob_bloco_stone_post_4395_4392_z0.location = (-0.5, -12.32, 1.2)
ob_bloco_stone_wall_4396_4392_z0.parent = ob_parede_externa_norte_y4392_x4392_4398
ob_bloco_stone_wall_4396_4392_z0.matrix_parent_inverse = Matrix(((1.0, -0.0, 0.0, 0.5), (-0.0, 1.0, -0.0, 12.0), (0.0, -0.0, 1.0, -0.0), (-0.0, 0.0, -0.0, 1.0)))
ob_bloco_stone_wall_4396_4392_z0.location = (0.5, -12.32, 1.2)
ob_bloco_stone_arch_4396_4392_z0.parent = ob_parede_externa_norte_y4392_x4392_4398
ob_bloco_stone_arch_4396_4392_z0.matrix_parent_inverse = Matrix(((1.0, -0.0, 0.0, 0.5), (-0.0, 1.0, -0.0, 12.0), (0.0, -0.0, 1.0, -0.0), (-0.0, 0.0, -0.0, 1.0)))
ob_bloco_stone_arch_4396_4392_z0.location = (0.5, -12.32, 1.2)
ob_bloco_stone_wall_4397_4392_z0.parent = ob_parede_externa_norte_y4392_x4392_4398
ob_bloco_stone_wall_4397_4392_z0.matrix_parent_inverse = Matrix(((1.0, -0.0, 0.0, 0.5), (-0.0, 1.0, -0.0, 12.0), (0.0, -0.0, 1.0, -0.0), (-0.0, 0.0, -0.0, 1.0)))
ob_bloco_stone_wall_4397_4392_z0.location = (1.5, -12.32, 1.2)
ob_bloco_stone_wall_4398_4392_z0.parent = ob_parede_externa_norte_y4392_x4392_4398
ob_bloco_stone_wall_4398_4392_z0.matrix_parent_inverse = Matrix(((1.0, -0.0, 0.0, 0.5), (-0.0, 1.0, -0.0, 12.0), (0.0, -0.0, 1.0, -0.0), (-0.0, 0.0, -0.0, 1.0)))
ob_bloco_stone_wall_4398_4392_z0.location = (2.5, -12.32, 1.2)
ob_parede_externa_sul_y4416_x4395_4397.location = (0.5, 12.0, 0.0)
ob_parede_externa_sul_y4416_x4395_4397.empty_display_type = 'CUBE'
ob_bloco_stone_arch_4395_4416_z0.parent = ob_parede_externa_sul_y4416_x4395_4397
ob_bloco_stone_arch_4395_4416_z0.matrix_parent_inverse = Matrix(((1.0, -0.0, 0.0, -0.5), (-0.0, 1.0, -0.0, -12.0), (0.0, -0.0, 1.0, -0.0), (-0.0, 0.0, -0.0, 1.0)))
ob_bloco_stone_arch_4395_4416_z0.location = (-0.5, 11.68, 1.2)
ob_bloco_stone_arch_4397_4416_z0.parent = ob_parede_externa_sul_y4416_x4395_4397
ob_bloco_stone_arch_4397_4416_z0.matrix_parent_inverse = Matrix(((1.0, -0.0, 0.0, -0.5), (-0.0, 1.0, -0.0, -12.0), (0.0, -0.0, 1.0, -0.0), (-0.0, 0.0, -0.0, 1.0)))
ob_bloco_stone_arch_4397_4416_z0.location = (1.5, 11.68, 1.2)
ob_parede_externa_leste_x4399_y4397_4399.location = (3.5, -6.0, 0.0)
ob_parede_externa_leste_x4399_y4397_4399.empty_display_type = 'CUBE'
ob_bloco_stone_post_4399_4397_z0.parent = ob_parede_externa_leste_x4399_y4397_4399
ob_bloco_stone_post_4399_4397_z0.matrix_parent_inverse = Matrix(((1.0, -0.0, 0.0, -3.5), (-0.0, 1.0, -0.0, 6.0), (0.0, -0.0, 1.0, -0.0), (-0.0, 0.0, -0.0, 1.0)))
ob_bloco_stone_post_4399_4397_z0.location = (3.175, -7.0, 1.2)
ob_bloco_stone_post_4399_4398_z0.parent = ob_parede_externa_leste_x4399_y4397_4399
ob_bloco_stone_post_4399_4398_z0.matrix_parent_inverse = Matrix(((1.0, -0.0, 0.0, -3.5), (-0.0, 1.0, -0.0, 6.0), (0.0, -0.0, 1.0, -0.0), (-0.0, 0.0, -0.0, 1.0)))
ob_bloco_stone_post_4399_4398_z0.location = (3.175, -6.0, 1.2)
ob_bloco_stone_post_4399_4399_z0.parent = ob_parede_externa_leste_x4399_y4397_4399
ob_bloco_stone_post_4399_4399_z0.matrix_parent_inverse = Matrix(((1.0, -0.0, 0.0, -3.5), (-0.0, 1.0, -0.0, 6.0), (0.0, -0.0, 1.0, -0.0), (-0.0, 0.0, -0.0, 1.0)))
ob_bloco_stone_post_4399_4399_z0.location = (3.175, -5.0, 1.2)
ob_parede_interna_ew_02_y4415_x4392_4398.location = (-0.5, 11.0, 0.0)
ob_parede_interna_ew_02_y4415_x4392_4398.empty_display_type = 'CUBE'
ob_bloco_stone_wall_4392_4415_z0.parent = ob_parede_interna_ew_02_y4415_x4392_4398
ob_bloco_stone_wall_4392_4415_z0.matrix_parent_inverse = Matrix(((1.0, -0.0, 0.0, 0.5), (-0.0, 1.0, -0.0, -11.0), (0.0, -0.0, 1.0, -0.0), (-0.0, 0.0, -0.0, 1.0)))
ob_bloco_stone_wall_4392_4415_z0.location = (-3.5, 10.68, 1.2)
ob_bloco_stone_wall_4393_4415_z0.parent = ob_parede_interna_ew_02_y4415_x4392_4398
ob_bloco_stone_wall_4393_4415_z0.matrix_parent_inverse = Matrix(((1.0, -0.0, 0.0, 0.5), (-0.0, 1.0, -0.0, -11.0), (0.0, -0.0, 1.0, -0.0), (-0.0, 0.0, -0.0, 1.0)))
ob_bloco_stone_wall_4393_4415_z0.location = (-2.5, 10.68, 1.2)
ob_bloco_stone_wall_4394_4415_z0.parent = ob_parede_interna_ew_02_y4415_x4392_4398
ob_bloco_stone_wall_4394_4415_z0.matrix_parent_inverse = Matrix(((1.0, -0.0, 0.0, 0.5), (-0.0, 1.0, -0.0, -11.0), (0.0, -0.0, 1.0, -0.0), (-0.0, 0.0, -0.0, 1.0)))
ob_bloco_stone_wall_4394_4415_z0.location = (-1.5, 10.68, 1.2)
ob_bloco_stone_wall_4395_4415_z0.parent = ob_parede_interna_ew_02_y4415_x4392_4398
ob_bloco_stone_wall_4395_4415_z0.matrix_parent_inverse = Matrix(((1.0, -0.0, 0.0, 0.5), (-0.0, 1.0, -0.0, -11.0), (0.0, -0.0, 1.0, -0.0), (-0.0, 0.0, -0.0, 1.0)))
ob_bloco_stone_wall_4395_4415_z0.location = (-0.5, 10.68, 1.2)
ob_bloco_stone_post_4395_4415_z0.parent = ob_parede_interna_ew_02_y4415_x4392_4398
ob_bloco_stone_post_4395_4415_z0.matrix_parent_inverse = Matrix(((1.0, -0.0, 0.0, 0.5), (-0.0, 1.0, -0.0, -11.0), (0.0, -0.0, 1.0, -0.0), (-0.0, 0.0, -0.0, 1.0)))
ob_bloco_stone_post_4395_4415_z0.location = (-0.5, 10.68, 1.2)
ob_bloco_stone_wall_4396_4415_z0.parent = ob_parede_interna_ew_02_y4415_x4392_4398
ob_bloco_stone_wall_4396_4415_z0.matrix_parent_inverse = Matrix(((1.0, -0.0, 0.0, 0.5), (-0.0, 1.0, -0.0, -11.0), (0.0, -0.0, 1.0, -0.0), (-0.0, 0.0, -0.0, 1.0)))
ob_bloco_stone_wall_4396_4415_z0.location = (0.5, 10.68, 1.2)
ob_bloco_stone_post_4396_4415_z0.parent = ob_parede_interna_ew_02_y4415_x4392_4398
ob_bloco_stone_post_4396_4415_z0.matrix_parent_inverse = Matrix(((1.0, -0.0, 0.0, 0.5), (-0.0, 1.0, -0.0, -11.0), (0.0, -0.0, 1.0, -0.0), (-0.0, 0.0, -0.0, 1.0)))
ob_bloco_stone_post_4396_4415_z0.location = (0.5, 10.68, 1.2)
ob_bloco_stone_wall_4397_4415_z0.parent = ob_parede_interna_ew_02_y4415_x4392_4398
ob_bloco_stone_wall_4397_4415_z0.matrix_parent_inverse = Matrix(((1.0, -0.0, 0.0, 0.5), (-0.0, 1.0, -0.0, -11.0), (0.0, -0.0, 1.0, -0.0), (-0.0, 0.0, -0.0, 1.0)))
ob_bloco_stone_wall_4397_4415_z0.location = (1.5, 10.68, 1.2)
ob_bloco_stone_post_4397_4415_z0.parent = ob_parede_interna_ew_02_y4415_x4392_4398
ob_bloco_stone_post_4397_4415_z0.matrix_parent_inverse = Matrix(((1.0, -0.0, 0.0, 0.5), (-0.0, 1.0, -0.0, -11.0), (0.0, -0.0, 1.0, -0.0), (-0.0, 0.0, -0.0, 1.0)))
ob_bloco_stone_post_4397_4415_z0.location = (1.5, 10.68, 1.2)
ob_bloco_stone_wall_4398_4415_z0.parent = ob_parede_interna_ew_02_y4415_x4392_4398
ob_bloco_stone_wall_4398_4415_z0.matrix_parent_inverse = Matrix(((1.0, -0.0, 0.0, 0.5), (-0.0, 1.0, -0.0, -11.0), (0.0, -0.0, 1.0, -0.0), (-0.0, 0.0, -0.0, 1.0)))
ob_bloco_stone_wall_4398_4415_z0.location = (2.5, 10.68, 1.2)
ob_parede_interna_ns_04_x4398_y4393_4415.location = (2.5, 0.0, 0.0)
ob_parede_interna_ns_04_x4398_y4393_4415.empty_display_type = 'CUBE'
ob_bloco_stone_wall_4398_4393_z0.parent = ob_parede_interna_ns_04_x4398_y4393_4415
ob_bloco_stone_wall_4398_4393_z0.matrix_parent_inverse = Matrix(((1.0, -0.0, 0.0, -2.5), (-0.0, 1.0, -0.0, 0.0), (0.0, -0.0, 1.0, -0.0), (-0.0, 0.0, -0.0, 1.0)))
ob_bloco_stone_wall_4398_4393_z0.location = (2.175, -11.0, 1.2)
ob_bloco_stone_wall_4398_4394_z0.parent = ob_parede_interna_ns_04_x4398_y4393_4415
ob_bloco_stone_wall_4398_4394_z0.matrix_parent_inverse = Matrix(((1.0, -0.0, 0.0, -2.5), (-0.0, 1.0, -0.0, 0.0), (0.0, -0.0, 1.0, -0.0), (-0.0, 0.0, -0.0, 1.0)))
ob_bloco_stone_wall_4398_4394_z0.location = (2.175, -10.0, 1.2)
ob_bloco_stone_wall_4398_4395_z0.parent = ob_parede_interna_ns_04_x4398_y4393_4415
ob_bloco_stone_wall_4398_4395_z0.matrix_parent_inverse = Matrix(((1.0, -0.0, 0.0, -2.5), (-0.0, 1.0, -0.0, 0.0), (0.0, -0.0, 1.0, -0.0), (-0.0, 0.0, -0.0, 1.0)))
ob_bloco_stone_wall_4398_4395_z0.location = (2.175, -9.0, 1.2)
ob_bloco_stone_wall_4398_4396_z0.parent = ob_parede_interna_ns_04_x4398_y4393_4415
ob_bloco_stone_wall_4398_4396_z0.matrix_parent_inverse = Matrix(((1.0, -0.0, 0.0, -2.5), (-0.0, 1.0, -0.0, 0.0), (0.0, -0.0, 1.0, -0.0), (-0.0, 0.0, -0.0, 1.0)))
ob_bloco_stone_wall_4398_4396_z0.location = (2.175, -8.0, 1.2)
ob_bloco_stone_wall_4398_4397_z0.parent = ob_parede_interna_ns_04_x4398_y4393_4415
ob_bloco_stone_wall_4398_4397_z0.matrix_parent_inverse = Matrix(((1.0, -0.0, 0.0, -2.5), (-0.0, 1.0, -0.0, 0.0), (0.0, -0.0, 1.0, -0.0), (-0.0, 0.0, -0.0, 1.0)))
ob_bloco_stone_wall_4398_4397_z0.location = (2.175, -7.0, 1.2)
ob_bloco_stone_wall_4398_4398_z0.parent = ob_parede_interna_ns_04_x4398_y4393_4415
ob_bloco_stone_wall_4398_4398_z0.matrix_parent_inverse = Matrix(((1.0, -0.0, 0.0, -2.5), (-0.0, 1.0, -0.0, 0.0), (0.0, -0.0, 1.0, -0.0), (-0.0, 0.0, -0.0, 1.0)))
ob_bloco_stone_wall_4398_4398_z0.location = (2.175, -6.0, 1.2)
ob_bloco_stone_wall_4398_4399_z0.parent = ob_parede_interna_ns_04_x4398_y4393_4415
ob_bloco_stone_wall_4398_4399_z0.matrix_parent_inverse = Matrix(((1.0, -0.0, 0.0, -2.5), (-0.0, 1.0, -0.0, 0.0), (0.0, -0.0, 1.0, -0.0), (-0.0, 0.0, -0.0, 1.0)))
ob_bloco_stone_wall_4398_4399_z0.location = (2.175, -5.0, 1.2)
ob_bloco_stone_wall_4398_4400_z0.parent = ob_parede_interna_ns_04_x4398_y4393_4415
ob_bloco_stone_wall_4398_4400_z0.matrix_parent_inverse = Matrix(((1.0, -0.0, 0.0, -2.5), (-0.0, 1.0, -0.0, 0.0), (0.0, -0.0, 1.0, -0.0), (-0.0, 0.0, -0.0, 1.0)))
ob_bloco_stone_wall_4398_4400_z0.location = (2.175, -4.0, 1.2)
ob_bloco_stone_wall_4398_4401_z0.parent = ob_parede_interna_ns_04_x4398_y4393_4415
ob_bloco_stone_wall_4398_4401_z0.matrix_parent_inverse = Matrix(((1.0, -0.0, 0.0, -2.5), (-0.0, 1.0, -0.0, 0.0), (0.0, -0.0, 1.0, -0.0), (-0.0, 0.0, -0.0, 1.0)))
ob_bloco_stone_wall_4398_4401_z0.location = (2.175, -3.0, 1.2)
ob_bloco_stone_wall_4398_4402_z0.parent = ob_parede_interna_ns_04_x4398_y4393_4415
ob_bloco_stone_wall_4398_4402_z0.matrix_parent_inverse = Matrix(((1.0, -0.0, 0.0, -2.5), (-0.0, 1.0, -0.0, 0.0), (0.0, -0.0, 1.0, -0.0), (-0.0, 0.0, -0.0, 1.0)))
ob_bloco_stone_wall_4398_4402_z0.location = (2.175, -2.0, 1.2)
ob_bloco_stone_wall_4398_4403_z0.parent = ob_parede_interna_ns_04_x4398_y4393_4415
ob_bloco_stone_wall_4398_4403_z0.matrix_parent_inverse = Matrix(((1.0, -0.0, 0.0, -2.5), (-0.0, 1.0, -0.0, 0.0), (0.0, -0.0, 1.0, -0.0), (-0.0, 0.0, -0.0, 1.0)))
ob_bloco_stone_wall_4398_4403_z0.location = (2.175, -1.0, 1.2)
ob_bloco_stone_wall_4398_4404_z0.parent = ob_parede_interna_ns_04_x4398_y4393_4415
ob_bloco_stone_wall_4398_4404_z0.matrix_parent_inverse = Matrix(((1.0, -0.0, 0.0, -2.5), (-0.0, 1.0, -0.0, 0.0), (0.0, -0.0, 1.0, -0.0), (-0.0, 0.0, -0.0, 1.0)))
ob_bloco_stone_wall_4398_4404_z0.location = (2.175, 0.0, 1.2)
ob_bloco_stone_wall_4398_4405_z0.parent = ob_parede_interna_ns_04_x4398_y4393_4415
ob_bloco_stone_wall_4398_4405_z0.matrix_parent_inverse = Matrix(((1.0, -0.0, 0.0, -2.5), (-0.0, 1.0, -0.0, 0.0), (0.0, -0.0, 1.0, -0.0), (-0.0, 0.0, -0.0, 1.0)))
ob_bloco_stone_wall_4398_4405_z0.location = (2.175, 1.0, 1.2)
ob_bloco_stone_wall_4398_4406_z0.parent = ob_parede_interna_ns_04_x4398_y4393_4415
ob_bloco_stone_wall_4398_4406_z0.matrix_parent_inverse = Matrix(((1.0, -0.0, 0.0, -2.5), (-0.0, 1.0, -0.0, 0.0), (0.0, -0.0, 1.0, -0.0), (-0.0, 0.0, -0.0, 1.0)))
ob_bloco_stone_wall_4398_4406_z0.location = (2.175, 2.0, 1.2)
ob_bloco_stone_wall_4398_4407_z0.parent = ob_parede_interna_ns_04_x4398_y4393_4415
ob_bloco_stone_wall_4398_4407_z0.matrix_parent_inverse = Matrix(((1.0, -0.0, 0.0, -2.5), (-0.0, 1.0, -0.0, 0.0), (0.0, -0.0, 1.0, -0.0), (-0.0, 0.0, -0.0, 1.0)))
ob_bloco_stone_wall_4398_4407_z0.location = (2.175, 3.0, 1.2)
ob_bloco_stone_wall_4398_4408_z0.parent = ob_parede_interna_ns_04_x4398_y4393_4415
ob_bloco_stone_wall_4398_4408_z0.matrix_parent_inverse = Matrix(((1.0, -0.0, 0.0, -2.5), (-0.0, 1.0, -0.0, 0.0), (0.0, -0.0, 1.0, -0.0), (-0.0, 0.0, -0.0, 1.0)))
ob_bloco_stone_wall_4398_4408_z0.location = (2.175, 4.0, 1.2)
ob_bloco_stone_wall_4398_4409_z0.parent = ob_parede_interna_ns_04_x4398_y4393_4415
ob_bloco_stone_wall_4398_4409_z0.matrix_parent_inverse = Matrix(((1.0, -0.0, 0.0, -2.5), (-0.0, 1.0, -0.0, 0.0), (0.0, -0.0, 1.0, -0.0), (-0.0, 0.0, -0.0, 1.0)))
ob_bloco_stone_wall_4398_4409_z0.location = (2.175, 5.0, 1.2)
ob_bloco_stone_wall_4398_4410_z0.parent = ob_parede_interna_ns_04_x4398_y4393_4415
ob_bloco_stone_wall_4398_4410_z0.matrix_parent_inverse = Matrix(((1.0, -0.0, 0.0, -2.5), (-0.0, 1.0, -0.0, 0.0), (0.0, -0.0, 1.0, -0.0), (-0.0, 0.0, -0.0, 1.0)))
ob_bloco_stone_wall_4398_4410_z0.location = (2.175, 6.0, 1.2)
ob_bloco_stone_wall_4398_4411_z0.parent = ob_parede_interna_ns_04_x4398_y4393_4415
ob_bloco_stone_wall_4398_4411_z0.matrix_parent_inverse = Matrix(((1.0, -0.0, 0.0, -2.5), (-0.0, 1.0, -0.0, 0.0), (0.0, -0.0, 1.0, -0.0), (-0.0, 0.0, -0.0, 1.0)))
ob_bloco_stone_wall_4398_4411_z0.location = (2.175, 7.0, 1.2)
ob_bloco_stone_wall_4398_4412_z0.parent = ob_parede_interna_ns_04_x4398_y4393_4415
ob_bloco_stone_wall_4398_4412_z0.matrix_parent_inverse = Matrix(((1.0, -0.0, 0.0, -2.5), (-0.0, 1.0, -0.0, 0.0), (0.0, -0.0, 1.0, -0.0), (-0.0, 0.0, -0.0, 1.0)))
ob_bloco_stone_wall_4398_4412_z0.location = (2.175, 8.0, 1.2)
ob_bloco_stone_wall_4398_4413_z0.parent = ob_parede_interna_ns_04_x4398_y4393_4415
ob_bloco_stone_wall_4398_4413_z0.matrix_parent_inverse = Matrix(((1.0, -0.0, 0.0, -2.5), (-0.0, 1.0, -0.0, 0.0), (0.0, -0.0, 1.0, -0.0), (-0.0, 0.0, -0.0, 1.0)))
ob_bloco_stone_wall_4398_4413_z0.location = (2.175, 9.0, 1.2)
ob_bloco_stone_wall_4398_4414_z0.parent = ob_parede_interna_ns_04_x4398_y4393_4415
ob_bloco_stone_wall_4398_4414_z0.matrix_parent_inverse = Matrix(((1.0, -0.0, 0.0, -2.5), (-0.0, 1.0, -0.0, 0.0), (0.0, -0.0, 1.0, -0.0), (-0.0, 0.0, -0.0, 1.0)))
ob_bloco_stone_wall_4398_4414_z0.location = (2.175, 10.0, 1.2)
ob_bloco_stone_wall_4398_4415_z0_001.parent = ob_parede_interna_ns_04_x4398_y4393_4415
ob_bloco_stone_wall_4398_4415_z0_001.matrix_parent_inverse = Matrix(((1.0, -0.0, 0.0, -2.5), (-0.0, 1.0, -0.0, 0.0), (0.0, -0.0, 1.0, -0.0), (-0.0, 0.0, -0.0, 1.0)))
ob_bloco_stone_wall_4398_4415_z0_001.location = (2.175, 11.0, 1.2)
ob_pisos_lajes.location = (0.0, 0.0, 0.0)
ob_pisos_lajes.empty_display_type = 'CUBE'
ob_piso_stone_4392_4416_z0.parent = ob_pisos_lajes
ob_piso_stone_4392_4416_z0.location = (-3.5, 12.0, -0.05)
ob_moveis_decoracoes.location = (0.0, 0.0, 0.0)
ob_moveis_decoracoes.empty_display_type = 'CUBE'
ob_movel_brazier_4392_4416_z7.parent = ob_moveis_decoracoes
ob_movel_brazier_4392_4416_z7.location = (-3.5, 12.0, 0.9)

# ---- collection membership
col_01_paredes_externas.objects.link(ob_parede_externa_norte_y4392_x4392_4398)
col_01_paredes_externas.objects.link(ob_bloco_stone_wall_4392_4392_z0)
col_01_paredes_externas.objects.link(ob_bloco_stone_wall_4393_4392_z0)
col_01_paredes_externas.objects.link(ob_bloco_stone_wall_4394_4392_z0)
col_01_paredes_externas.objects.link(ob_bloco_stone_arch_4394_4392_z0)
col_01_paredes_externas.objects.link(ob_bloco_stone_wall_4395_4392_z0)
col_01_paredes_externas.objects.link(ob_bloco_stone_post_4395_4392_z0)
col_01_paredes_externas.objects.link(ob_bloco_stone_wall_4396_4392_z0)
col_01_paredes_externas.objects.link(ob_bloco_stone_arch_4396_4392_z0)
col_01_paredes_externas.objects.link(ob_bloco_stone_wall_4397_4392_z0)
col_01_paredes_externas.objects.link(ob_bloco_stone_wall_4398_4392_z0)
col_01_paredes_externas.objects.link(ob_parede_externa_sul_y4416_x4395_4397)
col_01_paredes_externas.objects.link(ob_bloco_stone_arch_4395_4416_z0)
col_01_paredes_externas.objects.link(ob_bloco_stone_arch_4397_4416_z0)
col_01_paredes_externas.objects.link(ob_parede_externa_leste_x4399_y4397_4399)
col_01_paredes_externas.objects.link(ob_bloco_stone_post_4399_4397_z0)
col_01_paredes_externas.objects.link(ob_bloco_stone_post_4399_4398_z0)
col_01_paredes_externas.objects.link(ob_bloco_stone_post_4399_4399_z0)
col_02_paredes_internas.objects.link(ob_parede_interna_ew_02_y4415_x4392_4398)
col_02_paredes_internas.objects.link(ob_bloco_stone_wall_4392_4415_z0)
col_02_paredes_internas.objects.link(ob_bloco_stone_wall_4393_4415_z0)
col_02_paredes_internas.objects.link(ob_bloco_stone_wall_4394_4415_z0)
col_02_paredes_internas.objects.link(ob_bloco_stone_wall_4395_4415_z0)
col_02_paredes_internas.objects.link(ob_bloco_stone_post_4395_4415_z0)
col_02_paredes_internas.objects.link(ob_bloco_stone_wall_4396_4415_z0)
col_02_paredes_internas.objects.link(ob_bloco_stone_post_4396_4415_z0)
col_02_paredes_internas.objects.link(ob_bloco_stone_wall_4397_4415_z0)
col_02_paredes_internas.objects.link(ob_bloco_stone_post_4397_4415_z0)
col_02_paredes_internas.objects.link(ob_bloco_stone_wall_4398_4415_z0)
col_02_paredes_internas.objects.link(ob_parede_interna_ns_04_x4398_y4393_4415)
col_02_paredes_internas.objects.link(ob_bloco_stone_wall_4398_4393_z0)
col_02_paredes_internas.objects.link(ob_bloco_stone_wall_4398_4394_z0)
col_02_paredes_internas.objects.link(ob_bloco_stone_wall_4398_4395_z0)
col_02_paredes_internas.objects.link(ob_bloco_stone_wall_4398_4396_z0)
col_02_paredes_internas.objects.link(ob_bloco_stone_wall_4398_4397_z0)
col_02_paredes_internas.objects.link(ob_bloco_stone_wall_4398_4398_z0)
col_02_paredes_internas.objects.link(ob_bloco_stone_wall_4398_4399_z0)
col_02_paredes_internas.objects.link(ob_bloco_stone_wall_4398_4400_z0)
col_02_paredes_internas.objects.link(ob_bloco_stone_wall_4398_4401_z0)
col_02_paredes_internas.objects.link(ob_bloco_stone_wall_4398_4402_z0)
col_02_paredes_internas.objects.link(ob_bloco_stone_wall_4398_4403_z0)
col_02_paredes_internas.objects.link(ob_bloco_stone_wall_4398_4404_z0)
col_02_paredes_internas.objects.link(ob_bloco_stone_wall_4398_4405_z0)
col_02_paredes_internas.objects.link(ob_bloco_stone_wall_4398_4406_z0)
col_02_paredes_internas.objects.link(ob_bloco_stone_wall_4398_4407_z0)
col_02_paredes_internas.objects.link(ob_bloco_stone_wall_4398_4408_z0)
col_02_paredes_internas.objects.link(ob_bloco_stone_wall_4398_4409_z0)
col_02_paredes_internas.objects.link(ob_bloco_stone_wall_4398_4410_z0)
col_02_paredes_internas.objects.link(ob_bloco_stone_wall_4398_4411_z0)
col_02_paredes_internas.objects.link(ob_bloco_stone_wall_4398_4412_z0)
col_02_paredes_internas.objects.link(ob_bloco_stone_wall_4398_4413_z0)
col_02_paredes_internas.objects.link(ob_bloco_stone_wall_4398_4414_z0)
col_02_paredes_internas.objects.link(ob_bloco_stone_wall_4398_4415_z0_001)
col_03_pisos_escadas.objects.link(ob_pisos_lajes)
col_03_pisos_escadas.objects.link(ob_piso_stone_4392_4416_z0)
col_04_moveis_decoracoes.objects.link(ob_moveis_decoracoes)
col_04_moveis_decoracoes.objects.link(ob_movel_brazier_4392_4416_z7)

# ---- scene / render settings (as saved in the file)
scene.frame_start = 1; scene.frame_end = 250; scene.frame_set(1)
scene.render.engine = 'BLENDER_EEVEE_NEXT'
scene.render.bake_bias = 0.0
scene.render.bake_samples = 0
scene.cycles.sampling_pattern = 'TABULATED_SOBOL'
scene.eevee.use_volume_custom_range = False
bpy.context.view_layer.update()

# ---- added for rendering (the .blend has no active camera and no usable light): camera, sun + grey world if the file has none
cam_auto = bpy.data.cameras.new('AutoCamera')
cam_auto.lens = 50.0
cam_auto.sensor_width = 36.0
cam_auto.clip_end = 1000.0
ob_auto_camera = bpy.data.objects.new('AutoCamera', cam_auto)
scene.collection.objects.link(ob_auto_camera)
ob_auto_camera.location = (23.8953, -29.0643, 20.5262)
ob_auto_camera.rotation_euler = (1.09748, -7.21219e-08, 0.694738)
scene.camera = ob_auto_camera
light_auto_sun = bpy.data.lights.new('AutoSun', 'SUN')
light_auto_sun.energy = 3.0
light_auto_sun.angle = 0.0523599
ob_auto_sun = bpy.data.objects.new('AutoSun', light_auto_sun)
scene.collection.objects.link(ob_auto_sun)
ob_auto_sun.rotation_euler = (0.872665, 0.174533, 0.523599)
if scene.world is None:
    world_auto = bpy.data.worlds.new('AutoWorld')
    world_auto.color = (0.3, 0.3, 0.3)
    scene.world = world_auto
bpy.context.view_layer.update()

